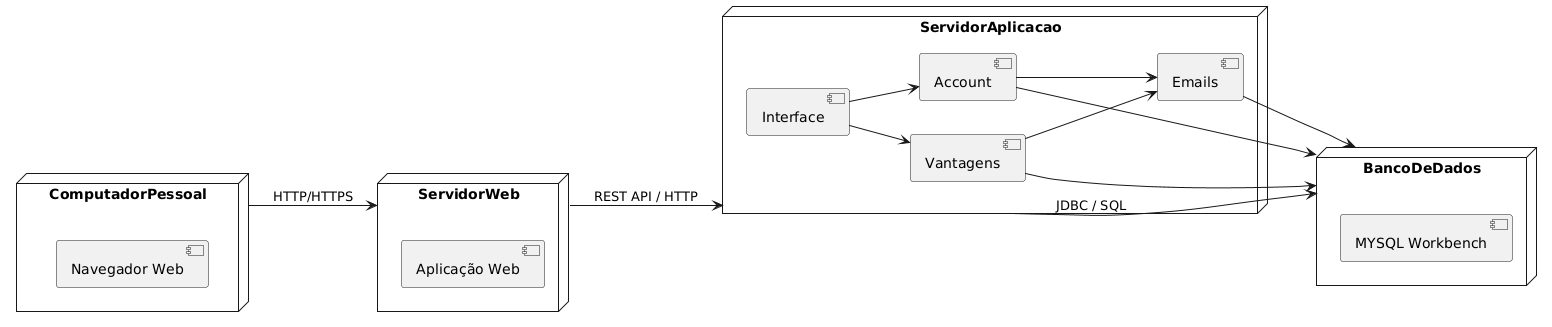

The diagram above was rendered by PlantUML. Its source (embedded in the PNG):
@startuml
left to right direction

node ComputadorPessoal {
    [Navegador Web]
}

node ServidorWeb {
    [Aplicação Web]
}

node ServidorAplicacao {
    [Interface]
    [Account]
    [Vantagens]
    [Emails]
}

node BancoDeDados {
    [MYSQL Workbench]
}

' Conexões
ComputadorPessoal --> ServidorWeb : HTTP/HTTPS
ServidorWeb --> ServidorAplicacao : REST API / HTTP
ServidorAplicacao --> BancoDeDados : JDBC / SQL

' Relações internas
[Interface] --> [Account]
[Interface] --> [Vantagens]
[Account] --> [Emails]
[Account] --> [BancoDeDados]
[Vantagens] --> [Emails]
[Vantagens] --> [BancoDeDados]
[Emails] --> [BancoDeDados]
@enduml